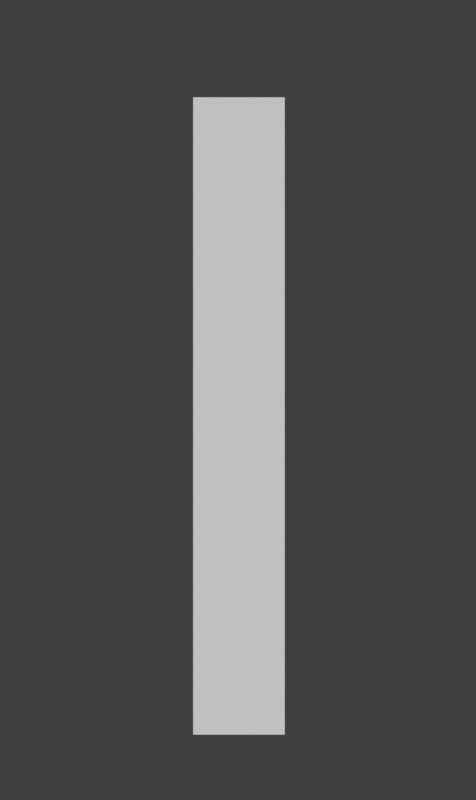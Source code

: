 # Source: rendermarker.numbers_combo.blend  (saved by Blender 2.79.0; exported with 4.5.12 LTS)
import bpy
from mathutils import Matrix  # noqa: F401  (used for matrix-valued properties, if any)

bpy.ops.wm.read_factory_settings(use_empty=True)
scene = bpy.context.scene
scene.name = 'combo numbers'

# ---- collections
col_collection_1 = bpy.data.collections.new('Collection 1'); scene.collection.children.link(col_collection_1)

# ---- materials (node trees are filled in below, after node groups)
mat_sliderborderpurple_ish = bpy.data.materials.new('sliderborderpurple-ish')
mat_white = bpy.data.materials.new('white')

# ---- material node trees

# ---- world
world_world_011 = bpy.data.worlds.new('World.011'); scene.world = world_world_011
world_world_011.color = (0.05088, 0.05088, 0.05088)
world_world_011.use_sun_shadow = False
world_world_011.sun_shadow_jitter_overblur = 0.0
world_world_011.cycles.sampling_method = 'MANUAL'

# ---- cameras
cam_camera_051 = bpy.data.cameras.new('Camera.051')
cam_camera_051.type = 'ORTHO'
cam_camera_051.clip_end = 100.0
cam_camera_051.lens = 35.0
cam_camera_051.sensor_width = 32.0
cam_camera_051.sensor_height = 18.0
cam_camera_051.ortho_scale = 0.66
cam_camera_051.dof.focus_distance = 0.0

# ---- curves / text
txt_text_026 = bpy.data.curves.new('Text.026', 'FONT')
txt_text_026.dimensions = '2D'
txt_text_026.body = 'x'
txt_text_026.materials.append(mat_sliderborderpurple_ish)
txt_text_026.use_path_clamp = True
txt_text_026.bevel_resolution = 0
txt_text_026.align_x = 'CENTER'
txt_text_026.align_y = 'CENTER'
txt_text_026.space_line = 0.53
txt_text_028 = bpy.data.curves.new('Text.028', 'FONT')
txt_text_028.dimensions = '2D'
txt_text_028.body = '9'
txt_text_028.materials.append(mat_white)
txt_text_028.use_path_clamp = True
txt_text_028.bevel_resolution = 0
txt_text_028.align_x = 'CENTER'
txt_text_028.align_y = 'CENTER'
txt_text_028.space_line = 0.53
txt_text_038 = bpy.data.curves.new('Text.038', 'FONT')
txt_text_038.dimensions = '2D'
txt_text_038.body = '8'
txt_text_038.materials.append(mat_white)
txt_text_038.use_path_clamp = True
txt_text_038.bevel_resolution = 0
txt_text_038.align_x = 'CENTER'
txt_text_038.align_y = 'CENTER'
txt_text_038.space_line = 0.53
txt_text_052 = bpy.data.curves.new('Text.052', 'FONT')
txt_text_052.dimensions = '2D'
txt_text_052.body = '7'
txt_text_052.materials.append(mat_white)
txt_text_052.use_path_clamp = True
txt_text_052.bevel_resolution = 0
txt_text_052.align_x = 'CENTER'
txt_text_052.align_y = 'CENTER'
txt_text_052.space_line = 0.53
txt_text_057 = bpy.data.curves.new('Text.057', 'FONT')
txt_text_057.dimensions = '2D'
txt_text_057.body = '6'
txt_text_057.materials.append(mat_white)
txt_text_057.use_path_clamp = True
txt_text_057.bevel_resolution = 0
txt_text_057.align_x = 'CENTER'
txt_text_057.align_y = 'CENTER'
txt_text_057.space_line = 0.53
txt_text_255 = bpy.data.curves.new('Text.255', 'FONT')
txt_text_255.dimensions = '2D'
txt_text_255.body = '5'
txt_text_255.materials.append(mat_white)
txt_text_255.use_path_clamp = True
txt_text_255.bevel_resolution = 0
txt_text_255.align_x = 'CENTER'
txt_text_255.align_y = 'CENTER'
txt_text_255.space_line = 0.53
txt_text_256 = bpy.data.curves.new('Text.256', 'FONT')
txt_text_256.dimensions = '2D'
txt_text_256.body = '4'
txt_text_256.materials.append(mat_white)
txt_text_256.use_path_clamp = True
txt_text_256.bevel_resolution = 0
txt_text_256.align_x = 'CENTER'
txt_text_256.align_y = 'CENTER'
txt_text_256.space_line = 0.53
txt_text_257 = bpy.data.curves.new('Text.257', 'FONT')
txt_text_257.dimensions = '2D'
txt_text_257.body = '3'
txt_text_257.materials.append(mat_white)
txt_text_257.use_path_clamp = True
txt_text_257.bevel_resolution = 0
txt_text_257.align_x = 'CENTER'
txt_text_257.align_y = 'CENTER'
txt_text_257.space_line = 0.53
txt_text_258 = bpy.data.curves.new('Text.258', 'FONT')
txt_text_258.dimensions = '2D'
txt_text_258.body = '2'
txt_text_258.materials.append(mat_white)
txt_text_258.use_path_clamp = True
txt_text_258.bevel_resolution = 0
txt_text_258.align_x = 'CENTER'
txt_text_258.align_y = 'CENTER'
txt_text_258.space_line = 0.53
txt_text_259 = bpy.data.curves.new('Text.259', 'FONT')
txt_text_259.dimensions = '2D'
txt_text_259.body = '1'
txt_text_259.materials.append(mat_white)
txt_text_259.use_path_clamp = True
txt_text_259.bevel_resolution = 0
txt_text_259.align_x = 'CENTER'
txt_text_259.align_y = 'CENTER'
txt_text_259.space_line = 0.53
txt_text_260 = bpy.data.curves.new('Text.260', 'FONT')
txt_text_260.dimensions = '2D'
txt_text_260.body = '0'
txt_text_260.materials.append(mat_white)
txt_text_260.use_path_clamp = True
txt_text_260.bevel_resolution = 0
txt_text_260.align_x = 'CENTER'
txt_text_260.align_y = 'CENTER'
txt_text_260.space_line = 0.53

# ---- objects
ob_text_078 = bpy.data.objects.new('Text.078', txt_text_026)
ob_text_080 = bpy.data.objects.new('Text.080', txt_text_028)
ob_text_081 = bpy.data.objects.new('Text.081', txt_text_038)
ob_text_082 = bpy.data.objects.new('Text.082', txt_text_052)
ob_text_083 = bpy.data.objects.new('Text.083', txt_text_057)
ob_text_084 = bpy.data.objects.new('Text.084', txt_text_255)
ob_text_085 = bpy.data.objects.new('Text.085', txt_text_256)
ob_text_086 = bpy.data.objects.new('Text.086', txt_text_257)
ob_text_087 = bpy.data.objects.new('Text.087', txt_text_258)
ob_text_088 = bpy.data.objects.new('Text.088', txt_text_259)
ob_text_089 = bpy.data.objects.new('Text.089', txt_text_260)
ob_cam_rank_acc_combo_005 = bpy.data.objects.new('cam.rank_acc_combo.005', cam_camera_051)

# ---- transforms, parenting, visibility, modifiers, constraints
ob_text_078.location = (0.0, 2.0, 0.6911)
ob_text_078.scale = (0.771, 0.771, 0.771)
ob_text_078.lineart.crease_threshold = 0.0
ob_text_080.location = (0.0, 2.0, 0.6109)
ob_text_080.scale = (0.771, 0.771, 0.771)
ob_text_080.lineart.crease_threshold = 0.0
ob_text_081.location = (0.0, 2.0, 0.535)
ob_text_081.scale = (0.771, 0.771, 0.771)
ob_text_081.lineart.crease_threshold = 0.0
ob_text_082.location = (0.0, 2.0, 0.4538)
ob_text_082.scale = (0.771, 0.771, 0.771)
ob_text_082.lineart.crease_threshold = 0.0
ob_text_083.location = (0.0, 2.0, 0.4033)
ob_text_083.scale = (0.771, 0.771, 0.771)
ob_text_083.lineart.crease_threshold = 0.0
ob_text_084.location = (0.0, 2.0, 0.3225)
ob_text_084.scale = (0.771, 0.771, 0.771)
ob_text_084.lineart.crease_threshold = 0.0
ob_text_085.location = (0.0, 2.0, 0.2468)
ob_text_085.scale = (0.771, 0.771, 0.771)
ob_text_085.lineart.crease_threshold = 0.0
ob_text_086.location = (0.0, 2.0, 0.1787)
ob_text_086.scale = (0.771, 0.771, 0.771)
ob_text_086.lineart.crease_threshold = 0.0
ob_text_087.location = (0.0, 2.0, 0.1293)
ob_text_087.scale = (0.771, 0.771, 0.771)
ob_text_087.lineart.crease_threshold = 0.0
ob_text_088.location = (0.0, 0.0, 0.06413)
ob_text_088.scale = (0.771, 0.771, 0.771)
ob_text_088.lineart.crease_threshold = 0.0
ob_text_089.location = (0.0, 3.0, 0.0)
ob_text_089.scale = (0.771, 0.771, 0.771)
ob_text_089.lineart.crease_threshold = 0.0
ob_cam_rank_acc_combo_005.location = (0.0, 0.04479, 5.0)
ob_cam_rank_acc_combo_005.lock_rotations_4d = False
ob_cam_rank_acc_combo_005.empty_display_type = 'ARROWS'
ob_cam_rank_acc_combo_005.color = (0.0, 0.0, 0.0, 0.0)
ob_cam_rank_acc_combo_005.display_type = 'WIRE'
ob_cam_rank_acc_combo_005.lineart.crease_threshold = 0.0

# ---- collection membership
col_collection_1.objects.link(ob_text_078)
col_collection_1.objects.link(ob_text_080)
col_collection_1.objects.link(ob_text_081)
col_collection_1.objects.link(ob_text_082)
col_collection_1.objects.link(ob_text_083)
col_collection_1.objects.link(ob_text_084)
col_collection_1.objects.link(ob_text_085)
col_collection_1.objects.link(ob_text_086)
col_collection_1.objects.link(ob_text_087)
col_collection_1.objects.link(ob_text_088)
col_collection_1.objects.link(ob_text_089)
col_collection_1.objects.link(ob_cam_rank_acc_combo_005)

# ---- scene / render settings (as saved in the file)
scene.camera = ob_cam_rank_acc_combo_005
scene.frame_start = 1; scene.frame_end = 11; scene.frame_set(2)
scene.render.engine = 'CYCLES'
scene.render.image_settings.compression = 0
scene.render.resolution_x = 50
scene.render.resolution_y = 84
scene.render.resolution_percentage = 150
scene.render.fps = 30
scene.render.dither_intensity = 0.0
scene.render.film_transparent = True
scene.cycles.use_denoising = False
scene.cycles.samples = 10
scene.cycles.sampling_pattern = 'TABULATED_SOBOL'
scene.cycles.light_sampling_threshold = 0.0
scene.cycles.use_adaptive_sampling = False
scene.cycles.use_light_tree = False
scene.cycles.blur_glossy = 0.0
scene.cycles.max_bounces = 6
scene.cycles.diffuse_bounces = 6
scene.cycles.glossy_bounces = 6
scene.cycles.transmission_bounces = 6
scene.cycles.volume_bounces = 6
scene.cycles.transparent_max_bounces = 6
scene.cycles.sample_clamp_indirect = 0.0
scene.view_settings.view_transform = 'Standard'
bpy.context.view_layer.update()

# ---- added for rendering (the .blend has no usable light): sun
light_auto_sun = bpy.data.lights.new('AutoSun', 'SUN')
light_auto_sun.energy = 3.0
light_auto_sun.angle = 0.0523599
ob_auto_sun = bpy.data.objects.new('AutoSun', light_auto_sun)
scene.collection.objects.link(ob_auto_sun)
ob_auto_sun.rotation_euler = (0.872665, 0.174533, 0.523599)
bpy.context.view_layer.update()
